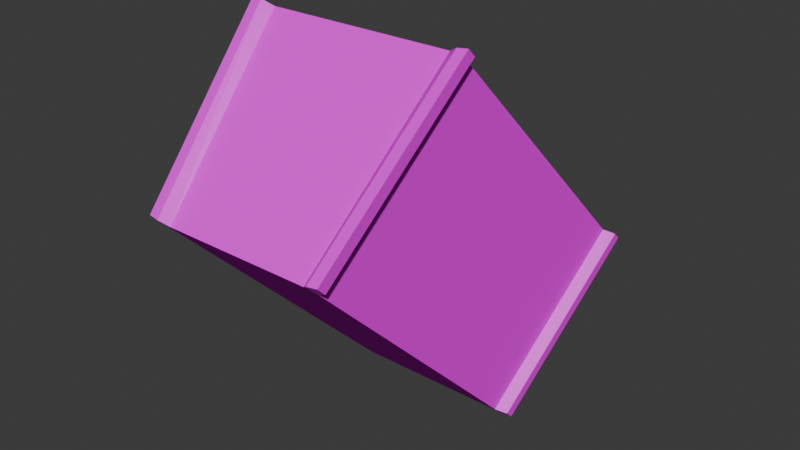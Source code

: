 # Source: cart.blend  (saved by Blender 4.5.90; exported with 4.5.12 LTS)
import bpy
from mathutils import Matrix  # noqa: F401  (used for matrix-valued properties, if any)

bpy.ops.wm.read_factory_settings(use_empty=True)
scene = bpy.context.scene
scene.name = 'Scene'

# ---- collections
col_collection = bpy.data.collections.new('Collection'); scene.collection.children.link(col_collection)

# ---- images (referenced by path relative to the original .blend; pixels are not part of the script)
import os
ASSET_DIR = os.environ.get("B2B_ASSET_DIR", "")  # directory of the original .blend (textures are referenced by path, not embedded)
HERE = os.path.dirname(os.path.abspath(__file__))  # packed textures are extracted next to this script under _unpacked/

def load_image(name, relpath, width, height, colorspace="sRGB"):
    """Load a texture the original file referenced (path relative to the .blend, or extracted next to this script)."""
    p = next((c for c in (os.path.join(HERE, relpath), os.path.join(ASSET_DIR, relpath)) if relpath and os.path.exists(c)), "")
    if p:
        img = bpy.data.images.load(p, check_existing=True)
        img.name = name
    else:  # same state as the original file: an image datablock whose file is absent (Cycles renders it pink)
        img = bpy.data.images.new(name, width, height)
        img.source = "FILE"
        img.filepath = "//" + (relpath or name)
    img.colorspace_settings.name = colorspace
    return img
img_mg_cart_wood_png = load_image('mg_cart_wood.png', 'mg_cart_wood.png', 1024, 1024, 'sRGB')
img_mg_cart_frame_png = load_image('mg_cart_frame.png', 'mg_cart_frame.png', 1024, 1024, 'sRGB')

# ---- materials (node trees are filled in below, after node groups)
mat_walls = bpy.data.materials.new('Walls')
mat_walls.alpha_threshold = 0.0
mat_walls.roughness = 0.5
mat_walls.line_color = (0.0, 0.0, 0.0, 1.0)
mat_frame = bpy.data.materials.new('Frame')

# ---- material node trees
mat_walls.use_nodes = True; mat_walls.node_tree.nodes.clear()
_N = mat_walls.node_tree.nodes; _L = mat_walls.node_tree.links
n0 = _N.new('ShaderNodeOutputMaterial'); n0.name = 'Material Output'; n0.location = (200, 100)
n1 = _N.new('ShaderNodeBsdfPrincipled'); n1.name = 'Principled BSDF'; n1.location = (-200, 100)
n1.inputs[2].default_value = 1.0
n1.inputs[3].default_value = 1.0
n2 = _N.new('ShaderNodeTexImage'); n2.name = 'Image Texture'; n2.location = (-494, 86)
n2.image = img_mg_cart_wood_png
n2.interpolation = 'Closest'
_L.new(n1.outputs[0], n0.inputs[0])
_L.new(n2.outputs[0], n1.inputs[0])
n0.is_active_output = True
mat_frame.use_nodes = True; mat_frame.node_tree.nodes.clear()
_N = mat_frame.node_tree.nodes; _L = mat_frame.node_tree.links
n0 = _N.new('ShaderNodeBsdfPrincipled'); n0.name = 'Principled BSDF'; n0.location = (-200, 100)
n1 = _N.new('ShaderNodeOutputMaterial'); n1.name = 'Material Output'; n1.location = (200, 100)
n2 = _N.new('ShaderNodeTexImage'); n2.name = 'Image Texture'; n2.location = (-501, 66)
n2.image = img_mg_cart_frame_png
n2.interpolation = 'Closest'
_L.new(n0.outputs[0], n1.inputs[0])
_L.new(n2.outputs[0], n0.inputs[0])
n1.is_active_output = True

# ---- world
world_world = bpy.data.worlds.new('World'); scene.world = world_world
world_world.use_nodes = True; world_world.node_tree.nodes.clear()
_N = world_world.node_tree.nodes; _L = world_world.node_tree.links
n0 = _N.new('ShaderNodeOutputWorld'); n0.name = 'World Output'; n0.location = (200, 100)
n1 = _N.new('ShaderNodeBackground'); n1.name = 'Background'; n1.location = (-200, 100)
n1.inputs[0].default_value = (0.05088, 0.05088, 0.05088, 1.0)
_L.new(n1.outputs[0], n0.inputs[0])
n0.is_active_output = True
world_world.color = (0.05088, 0.05088, 0.05088)
world_world.sun_shadow_jitter_overblur = 0.0

# ---- meshes
me_cube = bpy.data.meshes.new('Cube')
me_cube.from_pydata([(1.0, 1.799, 1.0), (0.7998, 1.799, -1.0), (1.0, -1.801, 1.0), (0.7998, -1.801, -1.0), (-1.0, 1.799, 1.0), (-0.8002, 1.799, -1.0), (-1.0, -1.801, 1.0), (-0.8002, -1.801, -1.0), (-0.8002, -1.621, -1.0), (1.0, -1.621, 1.0), (-1.0, -1.621, 1.0), (0.7998, -1.621, -1.0), (-1.0, 1.628, 1.0), (0.7998, 1.628, -1.0), (-0.8002, 1.628, -1.0), (1.0, 1.628, 1.0), (0.7198, 1.717, -1.0), (0.9, -1.719, 1.0), (0.7198, -1.719, -1.0), (0.9, 1.717, 1.0), (0.7198, -1.621, -1.0), (0.9, -1.621, 1.0), (0.9, 1.628, 1.0), (0.7198, 1.628, -1.0), (-0.7243, 1.717, -1.0), (-0.905, -1.719, 1.0), (-0.7243, -1.621, -1.0), (-0.7243, 1.628, -1.0), (-0.7243, -1.719, -1.0), (-0.905, 1.717, 1.0), (-0.905, -1.621, 1.0), (-0.905, 1.628, 1.0), (-0.722, -1.573, -0.925), (0.722, -1.573, -0.925), (-0.722, 1.572, -0.925), (0.722, 1.572, -0.925), (1.0, 0.003611, 1.0), (0.8999, -1.621, -5.96e-08), (0.7998, 0.003611, -1.0), (0.8999, 1.628, -5.96e-08), (0.8999, 0.003611, -5.96e-08), (-0.8002, -1.621, -1.0), (-0.8002, -1.801, -1.0), (1.0, 1.799, 1.0), (0.7998, 1.799, -1.0), (-1.0, -1.801, 1.0), (1.0, -1.801, 1.0), (0.7998, -1.801, -1.0), (-1.0, 1.799, 1.0), (-0.8002, 1.799, -1.0), (1.0, -1.621, 1.0), (-1.0, 1.628, 1.0), (0.7998, 1.628, -1.0), (-1.0, -1.621, 1.0), (0.7998, -1.621, -1.0), (0.8999, -1.621, -5.96e-08), (-0.8002, 1.628, -1.0), (1.0, 1.628, 1.0), (0.8999, 1.628, -5.96e-08), (-0.9017, -1.687, -0.9853), (-0.9017, -1.801, -0.9853), (1.101, 1.799, 1.015), (0.9012, 1.799, -0.9853), (-1.101, -1.801, 1.015), (1.101, -1.801, 1.015), (0.9012, -1.801, -0.9853), (-1.101, 1.799, 1.015), (-0.9017, 1.799, -0.9853), (1.101, -1.687, 1.015), (-1.101, 1.694, 1.015), (0.9012, 1.694, -0.9853), (-1.101, -1.687, 1.015), (0.9012, -1.687, -0.9853), (1.001, -1.687, 0.01466), (-0.9017, 1.694, -0.9853), (1.101, 1.694, 1.015), (1.001, 1.694, 0.01466), (-0.905, 1.717, 1.0), (0.9, 1.717, 1.0), (0.7198, 1.717, -1.0), (-0.7243, 1.717, -1.0), (-0.8002, 0.003611, -1.0), (-0.9001, -1.621, -5.96e-08), (-1.0, 0.003611, 1.0), (-0.9001, 1.628, -5.96e-08), (-0.9001, 0.003611, -5.96e-08)], [], [(30, 10, 6, 25), (28, 25, 6, 7), (0, 15, 57, 43), (20, 11, 3, 18), (3, 11, 54, 47), (16, 19, 0, 1), (40, 36, 9, 37), (23, 13, 38, 11, 20), (8, 7, 42, 41), (31, 12, 83, 10, 30), (29, 4, 12, 31), (16, 1, 13, 23), (5, 14, 56, 49), (85, 83, 12, 84), (24, 16, 23, 27), (0, 19, 22, 15), (15, 22, 21, 9, 36), (27, 23, 20, 26), (16, 24, 80, 79), (26, 20, 18, 28), (3, 2, 17, 18), (9, 21, 17, 2), (8, 26, 28, 7), (5, 4, 29, 24), (14, 27, 26, 8, 81), (5, 24, 27, 14), (19, 29, 31, 22), (31, 30, 32, 34), (18, 17, 25, 28), (21, 30, 25, 17), (35, 34, 32, 33), (30, 21, 33, 32), (21, 22, 35, 33), (22, 31, 34, 35), (38, 40, 37, 11), (13, 39, 40, 38), (39, 15, 36, 40), (52, 44, 62, 70), (58, 52, 70, 76), (51, 48, 66, 69), (43, 57, 75, 61), (11, 37, 55, 54), (12, 4, 48, 51), (1, 0, 43, 44), (37, 9, 50, 55), (7, 6, 45, 42), (10, 82, 8, 41, 53), (13, 1, 44, 52), (39, 13, 52, 58), (2, 3, 47, 46), (15, 39, 58, 57), (14, 84, 12, 51, 56), (4, 5, 49, 48), (6, 10, 53, 45), (9, 2, 46, 50), (74, 69, 66, 67), (72, 73, 68, 64, 65), (60, 63, 71, 59), (62, 61, 75, 76, 70), (41, 42, 60, 59), (56, 51, 69, 74), (45, 53, 71, 63), (44, 43, 61, 62), (55, 50, 68, 73), (47, 54, 72, 65), (42, 45, 63, 60), (57, 58, 76, 75), (54, 55, 73, 72), (46, 47, 65, 64), (53, 41, 59, 71), (48, 49, 67, 66), (49, 56, 74, 67), (50, 46, 64, 68), (29, 19, 78, 77), (24, 29, 77, 80), (19, 16, 79, 78), (80, 77, 78, 79), (81, 85, 84, 14), (8, 82, 85, 81), (82, 10, 83, 85)])
me_cube.polygons.foreach_set('material_index', [1, 1, 0, 1, 0, 1, 0, 0, 0, 0, 1, 1, 0, 0, 0, 1, 0, 0, 0, 0, 1, 1, 1, 1, 0, 1, 0, 0, 0, 0, 0, 0, 0, 0, 0, 0, 0, 1, 1, 1, 1, 0, 0, 0, 0, 0, 0, 0, 0, 0, 0, 0, 0, 0, 0, 1, 1, 1, 1, 1, 1, 1, 1, 1, 1, 1, 1, 1, 1, 1, 1, 1, 1, 0, 0, 0, 0, 0, 0, 0])
_uv = me_cube.uv_layers.new(name='UVMap')
_uv.uv.foreach_set('vector', [-2.002, -2.015, -2.064, -2.015, -2.064, -2.133, -2.002, -2.079, -1.93, 0.04023, -1.812, -1.266, -1.75, -1.265, -1.881, 0.04062, -0.9442, 0.2178, -0.9442, 0.2178, -0.9442, 0.2178, -0.9442, 0.2178, -2.011, 0.3353, -2.064, 0.3353, -2.064, 0.2178, -2.011, 0.2713, -0.9442, 0.2178, -0.9442, 0.2178, -0.9442, 0.2178, -0.9442, 0.2178, 3.019, 1.306, 3.006, -0.005215, 3.071, -0.01139, 3.071, 1.301, -0.1017, -1.072, -0.7577, -1.072, -0.7577, -2.133, -0.1017, -2.133, -2.011, 2.457, -2.064, 2.457, -2.064, 1.396, -2.064, 0.3353, -2.011, 0.3353, -0.9442, 0.2178, -0.9442, 0.2178, -0.9442, 0.2178, -0.9442, 0.2178, -2.002, 0.1061, -2.064, 0.1061, -2.064, -0.9546, -2.064, -2.015, -2.002, -2.015, -2.002, 0.1642, -2.064, 0.2178, -2.064, 0.1061, -2.002, 0.1061, -2.011, 2.515, -2.064, 2.568, -2.064, 2.457, -2.011, 2.457, -0.9442, 0.2178, -0.9442, 0.2178, -0.9442, 0.2178, -0.9442, 0.2178, 1.21, -1.072, 0.5543, -1.072, 0.5543, -2.133, 1.21, -2.133, -1.068, 2.515, -2.011, 2.515, -2.011, 2.457, -1.068, 2.457, -0.7577, 0.2178, -0.823, 0.1642, -0.823, 0.1061, -0.7577, 0.1061, -0.7577, 0.1061, -0.823, 0.1061, -0.823, -2.015, -0.7577, -2.015, -0.7577, -0.9546, -1.068, 2.457, -2.011, 2.457, -2.011, 0.3353, -1.068, 0.3353, -0.9442, 0.2178, -0.9442, 0.2178, -0.9442, 0.2178, -0.9442, 0.2178, -1.068, 0.3353, -2.011, 0.3353, -2.011, 0.2713, -1.068, 0.2713, -1.332, -0.01406, -1.462, -1.32, -1.397, -1.32, -1.279, -0.01446, -0.7577, -2.015, -0.823, -2.015, -0.823, -2.079, -0.7577, -2.133, -1.019, 0.3353, -1.068, 0.3353, -1.068, 0.2713, -1.019, 0.2178, -0.9707, -0.003053, -0.9707, -1.315, -0.909, -1.31, -0.9213, 0.00155, -1.019, 2.457, -1.068, 2.457, -1.068, 0.3353, -1.019, 0.3353, -1.019, 1.396, -1.019, 2.568, -1.068, 2.515, -1.068, 2.457, -1.019, 2.457, -0.823, 0.1642, -2.002, 0.1642, -2.002, 0.1061, -0.823, 0.1061, 0.4894, 2.11, 0.4894, -0.01139, 1.734, 0.01961, 1.734, 2.073, 3.173, -1.008, 1.867, -0.8906, 1.867, -2.069, 3.173, -1.951, -0.823, -2.015, -2.002, -2.015, -2.002, -2.079, -0.823, -2.079, 2.677, 2.042, 1.734, 2.042, 1.734, -0.01139, 2.677, -0.01139, 0.6082, 3.328, 0.6082, 2.149, 1.865, 2.266, 1.865, 3.208, -0.7577, 2.11, -0.7577, -0.01139, 0.4894, 0.02549, 0.4894, 2.079, -0.711, 3.336, -0.711, 2.157, 0.5461, 2.277, 0.5461, 3.219, 0.5543, -1.072, -0.1017, -1.072, -0.1017, -2.133, 0.5543, -2.133, 0.5543, -0.01139, -0.1017, -0.01139, -0.1017, -1.072, 0.5543, -1.072, -0.1017, -0.01139, -0.7577, -0.01139, -0.7577, -1.072, -0.1017, -1.072, 1.998, -0.8266, 1.998, -0.7149, 1.932, -0.7149, 1.932, -0.7837, -0.9707, -0.6428, -0.9707, 0.0134, -1.036, -0.003031, -1.036, -0.6592, 1.932, -0.3564, 1.932, -0.2448, 1.866, -0.2448, 1.866, -0.3136, 1.866, -0.02148, 1.866, -0.1331, 1.932, -0.09028, 1.932, -0.02148, -0.9442, 0.2178, -0.9442, 0.2178, -0.9442, 0.2178, -0.9442, 0.2178, -0.9442, 0.2178, -0.9442, 0.2178, -0.9442, 0.2178, -0.9442, 0.2178, -0.9442, 0.2178, -0.9442, 0.2178, -0.9442, 0.2178, -0.9442, 0.2178, -0.9442, 0.2178, -0.9442, 0.2178, -0.9442, 0.2178, -0.9442, 0.2178, -0.9442, 0.2178, -0.9442, 0.2178, -0.9442, 0.2178, -0.9442, 0.2178, 0.5543, -0.01139, 1.21, -0.01139, 1.866, -0.01139, 1.866, -0.01139, 0.5543, -0.01139, -0.9442, 0.2178, -0.9442, 0.2178, -0.9442, 0.2178, -0.9442, 0.2178, -0.9442, 0.2178, -0.9442, 0.2178, -0.9442, 0.2178, -0.9442, 0.2178, -0.9442, 0.2178, -0.9442, 0.2178, -0.9442, 0.2178, -0.9442, 0.2178, -0.9442, 0.2178, -0.9442, 0.2178, -0.9442, 0.2178, -0.9442, 0.2178, -0.9442, 0.2178, -0.9442, 0.2178, -0.9442, 0.2178, -0.9442, 0.2178, -0.9442, 0.2178, -0.9442, 0.2178, -0.9442, 0.2178, -0.9442, 0.2178, -0.9442, 0.2178, -0.9442, 0.2178, -0.9442, 0.2178, -0.9442, 0.2178, -0.9442, 0.2178, -0.9442, 0.2178, -0.9442, 0.2178, -0.9442, 0.2178, -0.9442, 0.2178, 2.677, 1.3, 2.677, -0.01139, 2.746, -0.01139, 2.746, 1.3, -1.019, 1.53, -1.019, 0.8738, -1.019, 0.2178, -0.9442, 0.2178, -0.9442, 1.53, -0.9442, 1.529, -0.9442, 0.2178, -0.8695, 0.2178, -0.8695, 1.529, -0.8695, 1.53, -0.8695, 0.2178, -0.8007, 0.2178, -0.8007, 0.8738, -0.8007, 1.53, 1.866, -0.709, 1.866, -0.8266, 1.932, -0.8266, 1.932, -0.7519, 2.941, 1.317, 2.941, 0.005042, 3.006, -0.01139, 3.006, 1.301, 1.932, -0.709, 1.932, -0.5915, 1.866, -0.6344, 1.866, -0.709, -0.9442, 2.858, -0.9442, 1.545, -0.8792, 1.529, -0.8792, 2.842, 2.876, 0.6612, 2.876, 0.004991, 2.941, -0.01139, 2.941, 0.6448, 1.932, -0.5915, 1.932, -0.474, 1.866, -0.5168, 1.866, -0.5915, 2.811, 1.317, 2.811, 0.004729, 2.876, -0.01139, 2.876, 1.301, -0.9707, -1.299, -0.9707, -0.6428, -1.036, -0.6592, -1.036, -1.315, 2.876, 1.317, 2.876, 0.6612, 2.941, 0.6448, 2.941, 1.301, -0.9539, 1.546, -0.9539, 2.858, -1.019, 2.842, -1.019, 1.53, -0.8046, 1.546, -0.8046, 2.858, -0.8695, 2.842, -0.8695, 1.53, 2.811, 0.004729, 2.811, 1.317, 2.746, 1.301, 2.746, -0.01139, 1.866, -0.1331, 1.866, -0.2448, 1.932, -0.2019, 1.932, -0.1331, 1.866, -0.3564, 1.866, -0.474, 1.932, -0.474, 1.932, -0.3993, -0.9442, 0.2178, -0.9442, 0.2178, -0.9442, 0.2178, -0.9442, 0.2178, -0.9442, 0.2178, -0.9442, 0.2178, -0.9442, 0.2178, -0.9442, 0.2178, -0.9442, 0.2178, -0.9442, 0.2178, -0.9442, 0.2178, -0.9442, 0.2178, 3.242, 3.174, 1.936, 3.292, 1.936, 2.114, 3.242, 2.231, 1.866, -1.072, 1.21, -1.072, 1.21, -2.133, 1.866, -2.133, 1.866, -0.01139, 1.21, -0.01139, 1.21, -1.072, 1.866, -1.072, 1.21, -0.01139, 0.5543, -0.01139, 0.5543, -1.072, 1.21, -1.072])
me_cube.materials.append(mat_walls)
me_cube.materials.append(mat_frame)
me_cube.use_mirror_vertex_groups = False
me_cube.update()
arm_armature = bpy.data.armatures.new('Armature')  # bones are not reproduced

# ---- objects
ob_cart = bpy.data.objects.new('Cart', me_cube)
ob_armature = bpy.data.objects.new('Armature', arm_armature)

# ---- transforms, parenting, visibility, modifiers, constraints
ob_cart.parent = ob_armature
ob_cart.location = (0.0, 0.0, 0.05)
ob_cart.scale = (0.5, 0.5, 0.5)
ob_cart.lock_rotations_4d = False
ob_cart.empty_display_type = 'ARROWS'
ob_cart.lineart.crease_threshold = 0.0
ob_armature.location = (0.0, 0.5, 0.35)
ob_armature.rotation_euler = (-0.7854, -0.0, 0.0)

# ---- collection membership
col_collection.objects.link(ob_cart)
col_collection.objects.link(ob_armature)

# ---- scene / render settings (as saved in the file)
scene.frame_start = 1; scene.frame_end = 3; scene.frame_set(2)
scene.render.engine = 'BLENDER_EEVEE_NEXT'
bpy.context.view_layer.update()

# ---- added for rendering (the .blend has no active camera and no usable light): camera, sun
cam_auto = bpy.data.cameras.new('AutoCamera')
cam_auto.lens = 50.0
cam_auto.sensor_width = 36.0
cam_auto.clip_end = 1000.0
ob_auto_camera = bpy.data.objects.new('AutoCamera', cam_auto)
scene.collection.objects.link(ob_auto_camera)
ob_auto_camera.location = (2.79018, -2.81058, 2.62041)
ob_auto_camera.rotation_euler = (1.09748, -7.21219e-08, 0.694738)
scene.camera = ob_auto_camera
light_auto_sun = bpy.data.lights.new('AutoSun', 'SUN')
light_auto_sun.energy = 3.0
light_auto_sun.angle = 0.0523599
ob_auto_sun = bpy.data.objects.new('AutoSun', light_auto_sun)
scene.collection.objects.link(ob_auto_sun)
ob_auto_sun.rotation_euler = (0.872665, 0.174533, 0.523599)
bpy.context.view_layer.update()
